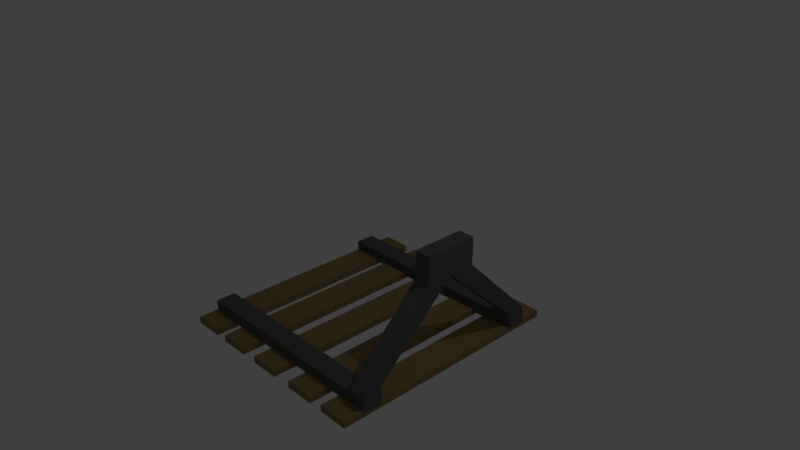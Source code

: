 # Source: Mine_track_end_of_track_piece.blend  (saved by Blender 2.79.0; exported with 4.5.12 LTS)
import bpy
from mathutils import Matrix  # noqa: F401  (used for matrix-valued properties, if any)

bpy.ops.wm.read_factory_settings(use_empty=True)
scene = bpy.context.scene
scene.name = 'Scene'

# ---- collections
col_collection_1 = bpy.data.collections.new('Collection 1'); scene.collection.children.link(col_collection_1)

# ---- materials (node trees are filled in below, after node groups)
mat_material = bpy.data.materials.new('Material')
mat_material.alpha_threshold = 0.0
mat_material.use_transparent_shadow = False
mat_material.diffuse_color = (0.2738, 0.186, 0.08092, 1.0)
mat_material.roughness = 0.5
mat_material.specular_intensity = 0.0
mat_material.line_color = (0.0, 0.0, 0.0, 1.0)
mat_material_001 = bpy.data.materials.new('Material.001')
mat_material_001.alpha_threshold = 0.0
mat_material_001.use_transparent_shadow = False
mat_material_001.diffuse_color = (0.1025, 0.1025, 0.1025, 1.0)
mat_material_001.roughness = 0.5

# ---- material node trees

# ---- world
world_world = bpy.data.worlds.new('World'); scene.world = world_world
world_world.color = (0.05088, 0.05088, 0.05088)
world_world.use_sun_shadow = False
world_world.sun_shadow_jitter_overblur = 0.0
world_world.cycles.sampling_method = 'MANUAL'

# ---- cameras
cam_camera = bpy.data.cameras.new('Camera')
cam_camera.clip_end = 100.0
cam_camera.lens = 35.0
cam_camera.sensor_width = 32.0
cam_camera.sensor_height = 18.0
cam_camera.ortho_scale = 7.314
cam_camera.dof.focus_distance = 0.0
cam_camera.dof.aperture_fstop = 128.0

# ---- lights
light_lamp = bpy.data.lights.new('Lamp', 'POINT')
light_lamp.transmission_factor = 0.0
light_lamp.cutoff_distance = 30.0
light_lamp.energy = 100.0
light_lamp.shadow_buffer_clip_start = 1.001
light_lamp.shadow_soft_size = 0.1
light_lamp.shadow_maximum_resolution = 0.006
light_lamp.use_absolute_resolution = True

# ---- meshes
me_cube_003 = bpy.data.meshes.new('Cube.003')
me_cube_003.from_pydata([(0.6944, 0.6578, 0.06825), (0.6944, 0.5265, 0.06825), (0.5891, 0.6578, 0.06825), (0.5891, 0.5265, 0.06825), (0.6944, 0.6578, 0.1047), (0.6944, 0.5265, 0.1047), (0.5891, 0.6578, 0.1047), (0.5891, 0.5265, 0.1047), (0.6944, 0.1728, 0.5866), (0.6944, 0.0, 0.5866), (0.5891, 0.1728, 0.5866), (0.5891, 0.0, 0.5866), (0.6944, 0.1728, 0.7636), (0.6944, 0.0, 0.7636), (0.5891, 0.1728, 0.7636), (0.5891, 0.0, 0.7636)], [], [(0, 1, 3, 2), (7, 5, 9, 11), (3, 1, 5, 7), (1, 0, 4, 5), (2, 3, 7, 6), (0, 2, 6, 4), (10, 11, 15, 14), (5, 4, 8, 9), (6, 7, 11, 10), (4, 6, 10, 8), (12, 14, 15, 13), (8, 10, 14, 12), (11, 9, 13, 15), (9, 8, 12, 13)])
me_cube_003.polygons.foreach_set('material_index', [1, 1, 1, 1, 1, 1, 1, 1, 1, 1, 1, 1, 1, 1])
me_cube_003.materials.append(mat_material)
me_cube_003.materials.append(mat_material_001)
me_cube_003.use_remesh_preserve_volume = False
me_cube_003.use_remesh_preserve_attributes = False
me_cube_003.use_mirror_vertex_groups = False
me_cube_003.update()
me_cube_001 = bpy.data.meshes.new('Cube.001')
me_cube_001.from_pydata([(0.6944, 0.04142, -0.009271), (0.6944, -0.08983, -0.009271), (-0.722, -0.08983, -0.009271), (-0.722, 0.04142, -0.009271), (0.6944, 0.04142, 0.06825), (0.6944, -0.08983, 0.06825), (-0.722, -0.08983, 0.06825), (-0.722, 0.04142, 0.06825), (0.6944, 1.227, -0.009271), (0.6944, 1.095, -0.009271), (-0.722, 1.095, -0.009271), (-0.722, 1.227, -0.009271), (0.6944, 1.227, 0.06825), (0.6944, 1.095, 0.06825), (-0.722, 1.095, 0.06825), (-0.722, 1.227, 0.06825), (0.5891, 0.04142, -0.009271), (0.5891, -0.08983, -0.009271), (0.5891, 0.04142, 0.06825), (0.5891, -0.08983, 0.06825), (0.6019, 1.227, -0.009271), (0.6019, 1.095, -0.009271), (0.6019, 1.227, 0.06825), (0.6019, 1.095, 0.06825)], [], [(16, 17, 2, 3), (18, 7, 6, 19), (0, 4, 5, 1), (17, 19, 6, 2), (2, 6, 7, 3), (18, 16, 3, 7), (20, 21, 10, 11), (22, 15, 14, 23), (8, 12, 13, 9), (21, 23, 14, 10), (10, 14, 15, 11), (22, 20, 11, 15), (4, 0, 16, 18), (1, 5, 19, 17), (4, 18, 19, 5), (0, 1, 17, 16), (12, 8, 20, 22), (9, 13, 23, 21), (12, 22, 23, 13), (8, 9, 21, 20)])
me_cube_001.polygons.foreach_set('material_index', [1, 1, 1, 1, 1, 1, 1, 1, 1, 1, 1, 1, 1, 1, 1, 1, 1, 1, 1, 1])
me_cube_001.materials.append(mat_material)
me_cube_001.materials.append(mat_material_001)
me_cube_001.use_remesh_preserve_volume = False
me_cube_001.use_remesh_preserve_attributes = False
me_cube_001.use_mirror_vertex_groups = False
me_cube_001.update()
me_cube = bpy.data.meshes.new('Cube')
me_cube.from_pydata([(-0.0428, -0.3516, -0.6574), (-0.0428, 1.524, -0.6574), (-0.273, 1.524, -0.6574), (-0.273, -0.3516, -0.7086), (-0.273, -0.3516, -0.6574), (-0.0428, -0.3516, -0.7086), (-0.0428, 1.524, -0.7086), (-0.273, 1.524, -0.7086), (-0.6022, 1.524, -0.7086), (-0.372, 1.524, -0.7086), (-0.372, -0.3516, -0.7086), (-0.6022, -0.3516, -0.7086), (-0.6022, 1.524, -0.6574), (-0.372, 1.524, -0.6574), (-0.372, -0.3516, -0.6574), (-0.6022, -0.3516, -0.6574), (0.3153, -0.3516, -0.6574), (0.3153, 1.524, -0.6574), (0.08509, 1.524, -0.6574), (0.08509, -0.3516, -0.7086), (0.08509, -0.3516, -0.6574), (0.3153, -0.3516, -0.7086), (0.3153, 1.524, -0.7086), (0.08509, 1.524, -0.7086), (0.7021, -0.3516, -0.6574), (0.7021, 1.524, -0.6574), (0.4719, 1.524, -0.6574), (0.4719, -0.3516, -0.7086), (0.4719, -0.3516, -0.6574), (0.7021, -0.3516, -0.7086), (0.7021, 1.524, -0.7086), (0.4719, 1.524, -0.7086), (1.043, -0.3516, -0.6574), (1.043, 1.524, -0.6574), (0.8128, 1.524, -0.6574), (0.8128, -0.3516, -0.7086), (0.8128, -0.3516, -0.6574), (1.043, -0.3516, -0.7086), (1.043, 1.524, -0.7086), (0.8128, 1.524, -0.7086)], [], [(7, 2, 1, 6), (2, 7, 3, 4), (5, 0, 4, 3), (2, 4, 0, 1), (7, 6, 5, 3), (6, 1, 0, 5), (8, 9, 10, 11), (12, 15, 14, 13), (8, 12, 13, 9), (9, 13, 14, 10), (10, 14, 15, 11), (12, 8, 11, 15), (23, 18, 17, 22), (18, 23, 19, 20), (21, 16, 20, 19), (18, 20, 16, 17), (23, 22, 21, 19), (22, 17, 16, 21), (31, 26, 25, 30), (26, 31, 27, 28), (29, 24, 28, 27), (26, 28, 24, 25), (31, 30, 29, 27), (30, 25, 24, 29), (39, 34, 33, 38), (34, 39, 35, 36), (37, 32, 36, 35), (34, 36, 32, 33), (39, 38, 37, 35), (38, 33, 32, 37)])
me_cube.materials.append(mat_material)
me_cube.use_remesh_preserve_volume = False
me_cube.use_remesh_preserve_attributes = False
me_cube.use_mirror_vertex_groups = False
me_cube.update()

# ---- objects
ob_top_001 = bpy.data.objects.new('top.001', me_cube_003)
ob_top = bpy.data.objects.new('top', me_cube_001)
ob_bottom = bpy.data.objects.new('bottom', me_cube)
ob_lamp = bpy.data.objects.new('Lamp', light_lamp)
ob_camera = bpy.data.objects.new('Camera', cam_camera)

# ---- transforms, parenting, visibility, modifiers, constraints
ob_top_001.location = (0.0, -0.02253, -0.935)
ob_top_001.scale = (2.108, 2.108, 2.108)
ob_top_001.lock_rotations_4d = False
ob_top_001.empty_display_type = 'ARROWS'
ob_top_001.lineart.crease_threshold = 0.0
_m = ob_top_001.modifiers.new('Mirror', 'MIRROR')
_m.use_axis = (False, True, False)
_m.use_clip = True
ob_top.location = (0.0, -1.204, -0.935)
ob_top.scale = (2.108, 2.108, 2.108)
ob_top.lock_rotations_4d = False
ob_top.empty_display_type = 'ARROWS'
ob_top.lineart.crease_threshold = 0.0
ob_bottom.location = (-0.4331, -1.04, 0.2602)
ob_bottom.scale = (1.808, 1.808, 1.808)
ob_bottom.lock_rotations_4d = False
ob_bottom.empty_display_type = 'ARROWS'
ob_bottom.lineart.crease_threshold = 0.0
ob_lamp.location = (4.076, 1.005, 5.904)
ob_lamp.rotation_euler = (0.6503, 0.05522, 1.866)
ob_lamp.lock_rotations_4d = False
ob_lamp.empty_display_type = 'ARROWS'
ob_lamp.color = (0.0, 0.0, 0.0, 0.0)
ob_lamp.lineart.crease_threshold = 0.0
ob_camera.location = (7.481, -6.508, 5.344)
ob_camera.rotation_euler = (1.109, 0.0, 0.8149)
ob_camera.lock_rotations_4d = False
ob_camera.empty_display_type = 'ARROWS'
ob_camera.color = (0.0, 0.0, 0.0, 0.0)
ob_camera.display_type = 'WIRE'
ob_camera.lineart.crease_threshold = 0.0

# ---- collection membership
col_collection_1.objects.link(ob_top_001)
col_collection_1.objects.link(ob_top)
col_collection_1.objects.link(ob_bottom)
col_collection_1.objects.link(ob_lamp)
col_collection_1.objects.link(ob_camera)

# ---- scene / render settings (as saved in the file)
scene.camera = ob_camera
scene.frame_start = 1; scene.frame_end = 250; scene.frame_set(1)
scene.render.engine = 'BLENDER_EEVEE_NEXT'
scene.render.resolution_percentage = 50
scene.render.dither_intensity = 0.0
scene.cycles.use_denoising = False
scene.cycles.samples = 128
scene.cycles.sampling_pattern = 'TABULATED_SOBOL'
scene.cycles.use_adaptive_sampling = False
scene.cycles.use_light_tree = False
scene.cycles.blur_glossy = 0.0
scene.cycles.sample_clamp_indirect = 0.0
scene.view_settings.view_transform = 'Standard'
bpy.context.view_layer.update()
